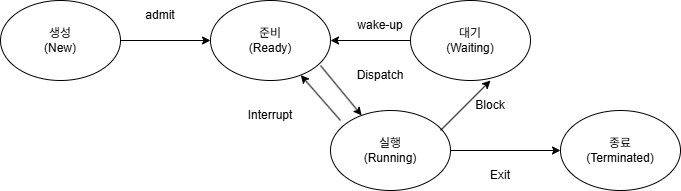

The diagram above was exported from draw.io. Its source (the exported page's mxGraphModel, read from the mxfile embedded in the PNG):
<mxGraphModel dx="817" dy="1136" grid="1" gridSize="10" guides="1" tooltips="1" connect="1" arrows="1" fold="1" page="1" pageScale="1" pageWidth="827" pageHeight="1169" math="0" shadow="0">
  <root>
    <mxCell id="0" />
    <mxCell id="1" parent="0" />
    <mxCell id="unDO0-3fm0ZS-529uGme-6" value="" style="edgeStyle=orthogonalEdgeStyle;rounded=0;orthogonalLoop=1;jettySize=auto;html=1;" edge="1" parent="1" source="unDO0-3fm0ZS-529uGme-1" target="unDO0-3fm0ZS-529uGme-2">
      <mxGeometry relative="1" as="geometry" />
    </mxCell>
    <mxCell id="unDO0-3fm0ZS-529uGme-1" value="생성&lt;div&gt;(New)&lt;/div&gt;" style="ellipse;whiteSpace=wrap;html=1;" vertex="1" parent="1">
      <mxGeometry x="80" y="220" width="120" height="80" as="geometry" />
    </mxCell>
    <mxCell id="unDO0-3fm0ZS-529uGme-2" value="준비&lt;div&gt;(Ready)&lt;/div&gt;" style="ellipse;whiteSpace=wrap;html=1;" vertex="1" parent="1">
      <mxGeometry x="290" y="220" width="120" height="80" as="geometry" />
    </mxCell>
    <mxCell id="unDO0-3fm0ZS-529uGme-17" value="" style="edgeStyle=orthogonalEdgeStyle;rounded=0;orthogonalLoop=1;jettySize=auto;html=1;" edge="1" parent="1" source="unDO0-3fm0ZS-529uGme-3" target="unDO0-3fm0ZS-529uGme-2">
      <mxGeometry relative="1" as="geometry" />
    </mxCell>
    <mxCell id="unDO0-3fm0ZS-529uGme-3" value="대기&lt;div&gt;(Waiting)&lt;/div&gt;" style="ellipse;whiteSpace=wrap;html=1;" vertex="1" parent="1">
      <mxGeometry x="490" y="220" width="120" height="80" as="geometry" />
    </mxCell>
    <mxCell id="unDO0-3fm0ZS-529uGme-25" value="" style="edgeStyle=orthogonalEdgeStyle;rounded=0;orthogonalLoop=1;jettySize=auto;html=1;" edge="1" parent="1" source="unDO0-3fm0ZS-529uGme-4" target="unDO0-3fm0ZS-529uGme-5">
      <mxGeometry relative="1" as="geometry" />
    </mxCell>
    <mxCell id="unDO0-3fm0ZS-529uGme-4" value="실행&lt;div&gt;(Running)&lt;/div&gt;" style="ellipse;whiteSpace=wrap;html=1;" vertex="1" parent="1">
      <mxGeometry x="410" y="330" width="120" height="80" as="geometry" />
    </mxCell>
    <mxCell id="unDO0-3fm0ZS-529uGme-5" value="종료&lt;div&gt;(Terminated)&lt;/div&gt;" style="ellipse;whiteSpace=wrap;html=1;" vertex="1" parent="1">
      <mxGeometry x="640" y="330" width="120" height="80" as="geometry" />
    </mxCell>
    <mxCell id="unDO0-3fm0ZS-529uGme-7" value="admit" style="text;html=1;whiteSpace=wrap;strokeColor=none;fillColor=none;align=center;verticalAlign=middle;rounded=0;" vertex="1" parent="1">
      <mxGeometry x="210" y="220" width="60" height="30" as="geometry" />
    </mxCell>
    <mxCell id="unDO0-3fm0ZS-529uGme-8" value="" style="endArrow=classic;html=1;rounded=0;" edge="1" parent="1" target="unDO0-3fm0ZS-529uGme-4">
      <mxGeometry width="50" height="50" relative="1" as="geometry">
        <mxPoint x="400" y="285" as="sourcePoint" />
        <mxPoint x="450" y="235" as="targetPoint" />
      </mxGeometry>
    </mxCell>
    <mxCell id="unDO0-3fm0ZS-529uGme-9" value="Dispatch" style="text;html=1;whiteSpace=wrap;strokeColor=none;fillColor=none;align=center;verticalAlign=middle;rounded=0;" vertex="1" parent="1">
      <mxGeometry x="430" y="280" width="60" height="30" as="geometry" />
    </mxCell>
    <mxCell id="unDO0-3fm0ZS-529uGme-11" value="Block" style="text;html=1;whiteSpace=wrap;strokeColor=none;fillColor=none;align=center;verticalAlign=middle;rounded=0;" vertex="1" parent="1">
      <mxGeometry x="540" y="310" width="60" height="30" as="geometry" />
    </mxCell>
    <mxCell id="unDO0-3fm0ZS-529uGme-14" value="" style="endArrow=classic;html=1;rounded=0;" edge="1" parent="1">
      <mxGeometry width="50" height="50" relative="1" as="geometry">
        <mxPoint x="520" y="350" as="sourcePoint" />
        <mxPoint x="570" y="300" as="targetPoint" />
      </mxGeometry>
    </mxCell>
    <mxCell id="unDO0-3fm0ZS-529uGme-16" value="&amp;nbsp;" style="text;html=1;whiteSpace=wrap;strokeColor=none;fillColor=none;align=center;verticalAlign=middle;rounded=0;" vertex="1" parent="1">
      <mxGeometry x="450" y="290" width="60" height="30" as="geometry" />
    </mxCell>
    <mxCell id="unDO0-3fm0ZS-529uGme-18" value="wake-up" style="text;html=1;whiteSpace=wrap;strokeColor=none;fillColor=none;align=center;verticalAlign=middle;rounded=0;" vertex="1" parent="1">
      <mxGeometry x="430" y="230" width="60" height="30" as="geometry" />
    </mxCell>
    <mxCell id="unDO0-3fm0ZS-529uGme-21" value="" style="endArrow=classic;html=1;rounded=0;" edge="1" parent="1" target="unDO0-3fm0ZS-529uGme-2">
      <mxGeometry width="50" height="50" relative="1" as="geometry">
        <mxPoint x="420" y="340" as="sourcePoint" />
        <mxPoint x="421" y="350" as="targetPoint" />
      </mxGeometry>
    </mxCell>
    <mxCell id="unDO0-3fm0ZS-529uGme-23" value="Interrupt" style="text;html=1;whiteSpace=wrap;strokeColor=none;fillColor=none;align=center;verticalAlign=middle;rounded=0;" vertex="1" parent="1">
      <mxGeometry x="320" y="320" width="60" height="30" as="geometry" />
    </mxCell>
    <mxCell id="unDO0-3fm0ZS-529uGme-26" value="Exit" style="text;html=1;whiteSpace=wrap;strokeColor=none;fillColor=none;align=center;verticalAlign=middle;rounded=0;" vertex="1" parent="1">
      <mxGeometry x="550" y="380" width="60" height="30" as="geometry" />
    </mxCell>
  </root>
</mxGraphModel>